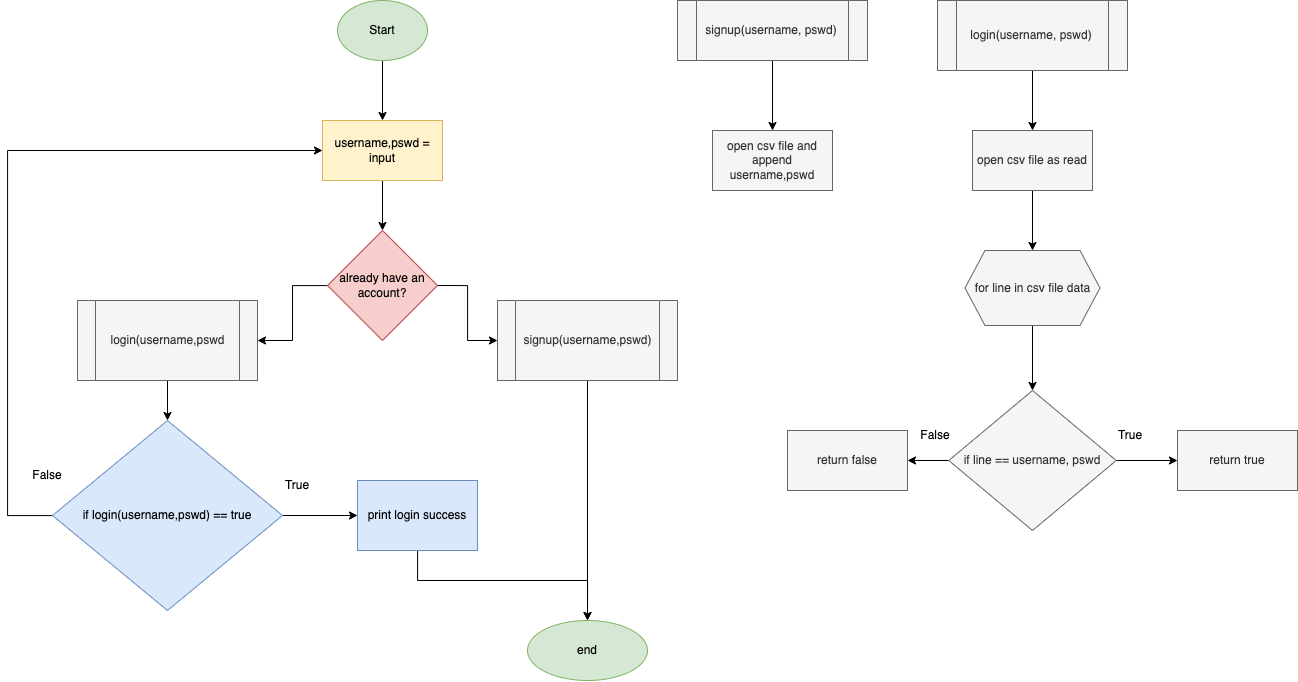

The diagram above was exported from draw.io. Its source (the exported page's mxGraphModel, read from the mxfile embedded in the PNG):
<mxGraphModel dx="1455" dy="994" grid="1" gridSize="10" guides="1" tooltips="1" connect="1" arrows="1" fold="1" page="1" pageScale="1" pageWidth="850" pageHeight="1100" math="0" shadow="0">
  <root>
    <mxCell id="0" />
    <mxCell id="1" parent="0" />
    <mxCell id="MZB0p8OkTOqAnnjjg5ri-3" value="" style="edgeStyle=orthogonalEdgeStyle;rounded=0;orthogonalLoop=1;jettySize=auto;html=1;" parent="1" source="MZB0p8OkTOqAnnjjg5ri-1" target="MZB0p8OkTOqAnnjjg5ri-2" edge="1">
      <mxGeometry relative="1" as="geometry" />
    </mxCell>
    <mxCell id="MZB0p8OkTOqAnnjjg5ri-1" value="Start" style="ellipse;whiteSpace=wrap;html=1;fillColor=#d5e8d4;strokeColor=#82b366;" parent="1" vertex="1">
      <mxGeometry x="360" width="90" height="60" as="geometry" />
    </mxCell>
    <mxCell id="Z7V1xGueUrYpbR93JyQz-1" style="edgeStyle=orthogonalEdgeStyle;rounded=0;orthogonalLoop=1;jettySize=auto;html=1;exitX=0.5;exitY=1;exitDx=0;exitDy=0;" edge="1" parent="1" source="MZB0p8OkTOqAnnjjg5ri-2" target="YNL1F6d3lneldeWQS3Rt-3">
      <mxGeometry relative="1" as="geometry" />
    </mxCell>
    <mxCell id="MZB0p8OkTOqAnnjjg5ri-2" value="username,pswd = input" style="whiteSpace=wrap;html=1;fillColor=#fff2cc;strokeColor=#d6b656;" parent="1" vertex="1">
      <mxGeometry x="345" y="120" width="120" height="60" as="geometry" />
    </mxCell>
    <mxCell id="YNL1F6d3lneldeWQS3Rt-4" style="edgeStyle=orthogonalEdgeStyle;rounded=0;orthogonalLoop=1;jettySize=auto;html=1;exitX=1;exitY=0.5;exitDx=0;exitDy=0;" parent="1" source="YNL1F6d3lneldeWQS3Rt-3" edge="1" target="Z7V1xGueUrYpbR93JyQz-5">
      <mxGeometry relative="1" as="geometry">
        <mxPoint x="580" y="350" as="targetPoint" />
      </mxGeometry>
    </mxCell>
    <mxCell id="Z7V1xGueUrYpbR93JyQz-7" value="" style="edgeStyle=orthogonalEdgeStyle;rounded=0;orthogonalLoop=1;jettySize=auto;html=1;" edge="1" parent="1" source="YNL1F6d3lneldeWQS3Rt-3" target="Z7V1xGueUrYpbR93JyQz-6">
      <mxGeometry relative="1" as="geometry" />
    </mxCell>
    <mxCell id="YNL1F6d3lneldeWQS3Rt-3" value="already have an account?" style="rhombus;whiteSpace=wrap;html=1;fillColor=#f8cecc;strokeColor=#b85450;" parent="1" vertex="1">
      <mxGeometry x="350" y="230" width="110" height="110" as="geometry" />
    </mxCell>
    <mxCell id="Z7V1xGueUrYpbR93JyQz-31" style="edgeStyle=orthogonalEdgeStyle;rounded=0;orthogonalLoop=1;jettySize=auto;html=1;exitX=0.5;exitY=1;exitDx=0;exitDy=0;entryX=0.5;entryY=0;entryDx=0;entryDy=0;" edge="1" parent="1" source="Z7V1xGueUrYpbR93JyQz-5" target="Z7V1xGueUrYpbR93JyQz-8">
      <mxGeometry relative="1" as="geometry" />
    </mxCell>
    <mxCell id="Z7V1xGueUrYpbR93JyQz-5" value="signup(username,pswd)" style="shape=process;whiteSpace=wrap;html=1;backgroundOutline=1;fillColor=#f5f5f5;fontColor=#333333;strokeColor=#666666;" vertex="1" parent="1">
      <mxGeometry x="520" y="300" width="180" height="80" as="geometry" />
    </mxCell>
    <mxCell id="Z7V1xGueUrYpbR93JyQz-30" style="edgeStyle=orthogonalEdgeStyle;rounded=0;orthogonalLoop=1;jettySize=auto;html=1;exitX=0.5;exitY=1;exitDx=0;exitDy=0;entryX=0.5;entryY=0;entryDx=0;entryDy=0;" edge="1" parent="1" source="Z7V1xGueUrYpbR93JyQz-6" target="Z7V1xGueUrYpbR93JyQz-29">
      <mxGeometry relative="1" as="geometry" />
    </mxCell>
    <mxCell id="Z7V1xGueUrYpbR93JyQz-6" value="login(username,pswd" style="shape=process;whiteSpace=wrap;html=1;backgroundOutline=1;fillColor=#f5f5f5;strokeColor=#666666;fontColor=#333333;" vertex="1" parent="1">
      <mxGeometry x="100" y="300" width="180" height="80" as="geometry" />
    </mxCell>
    <mxCell id="Z7V1xGueUrYpbR93JyQz-8" value="end" style="ellipse;whiteSpace=wrap;html=1;fillColor=#d5e8d4;strokeColor=#82b366;" vertex="1" parent="1">
      <mxGeometry x="550" y="620" width="120" height="60" as="geometry" />
    </mxCell>
    <mxCell id="Z7V1xGueUrYpbR93JyQz-13" value="" style="edgeStyle=orthogonalEdgeStyle;rounded=0;orthogonalLoop=1;jettySize=auto;html=1;" edge="1" parent="1" source="Z7V1xGueUrYpbR93JyQz-11" target="Z7V1xGueUrYpbR93JyQz-12">
      <mxGeometry relative="1" as="geometry" />
    </mxCell>
    <mxCell id="Z7V1xGueUrYpbR93JyQz-11" value="signup(username, pswd)" style="shape=process;whiteSpace=wrap;html=1;backgroundOutline=1;fillColor=#f5f5f5;fontColor=#333333;strokeColor=#666666;" vertex="1" parent="1">
      <mxGeometry x="700" width="190" height="60" as="geometry" />
    </mxCell>
    <mxCell id="Z7V1xGueUrYpbR93JyQz-12" value="open csv file and append username,pswd" style="whiteSpace=wrap;html=1;fillColor=#f5f5f5;strokeColor=#666666;fontColor=#333333;" vertex="1" parent="1">
      <mxGeometry x="735" y="130" width="120" height="60" as="geometry" />
    </mxCell>
    <mxCell id="Z7V1xGueUrYpbR93JyQz-16" value="" style="edgeStyle=orthogonalEdgeStyle;rounded=0;orthogonalLoop=1;jettySize=auto;html=1;" edge="1" parent="1" source="Z7V1xGueUrYpbR93JyQz-14" target="Z7V1xGueUrYpbR93JyQz-15">
      <mxGeometry relative="1" as="geometry" />
    </mxCell>
    <mxCell id="Z7V1xGueUrYpbR93JyQz-14" value="login(username, pswd)" style="shape=process;whiteSpace=wrap;html=1;backgroundOutline=1;fillColor=#f5f5f5;fontColor=#333333;strokeColor=#666666;" vertex="1" parent="1">
      <mxGeometry x="960" width="190" height="70" as="geometry" />
    </mxCell>
    <mxCell id="Z7V1xGueUrYpbR93JyQz-19" value="" style="edgeStyle=orthogonalEdgeStyle;rounded=0;orthogonalLoop=1;jettySize=auto;html=1;" edge="1" parent="1" source="Z7V1xGueUrYpbR93JyQz-15">
      <mxGeometry relative="1" as="geometry">
        <mxPoint x="1055" y="250" as="targetPoint" />
      </mxGeometry>
    </mxCell>
    <mxCell id="Z7V1xGueUrYpbR93JyQz-15" value="open csv file as read" style="whiteSpace=wrap;html=1;fillColor=#f5f5f5;strokeColor=#666666;fontColor=#333333;" vertex="1" parent="1">
      <mxGeometry x="995" y="130" width="120" height="60" as="geometry" />
    </mxCell>
    <mxCell id="Z7V1xGueUrYpbR93JyQz-24" value="" style="edgeStyle=orthogonalEdgeStyle;rounded=0;orthogonalLoop=1;jettySize=auto;html=1;" edge="1" parent="1" source="Z7V1xGueUrYpbR93JyQz-20" target="Z7V1xGueUrYpbR93JyQz-23">
      <mxGeometry relative="1" as="geometry" />
    </mxCell>
    <mxCell id="Z7V1xGueUrYpbR93JyQz-20" value="for line in csv file data" style="shape=hexagon;perimeter=hexagonPerimeter2;whiteSpace=wrap;html=1;fixedSize=1;fillColor=#f5f5f5;fontColor=#333333;strokeColor=#666666;" vertex="1" parent="1">
      <mxGeometry x="987.5" y="250" width="135" height="75" as="geometry" />
    </mxCell>
    <mxCell id="Z7V1xGueUrYpbR93JyQz-26" value="" style="edgeStyle=orthogonalEdgeStyle;rounded=0;orthogonalLoop=1;jettySize=auto;html=1;" edge="1" parent="1" source="Z7V1xGueUrYpbR93JyQz-23" target="Z7V1xGueUrYpbR93JyQz-25">
      <mxGeometry relative="1" as="geometry" />
    </mxCell>
    <mxCell id="Z7V1xGueUrYpbR93JyQz-28" value="" style="edgeStyle=orthogonalEdgeStyle;rounded=0;orthogonalLoop=1;jettySize=auto;html=1;" edge="1" parent="1" source="Z7V1xGueUrYpbR93JyQz-23" target="Z7V1xGueUrYpbR93JyQz-27">
      <mxGeometry relative="1" as="geometry" />
    </mxCell>
    <mxCell id="Z7V1xGueUrYpbR93JyQz-23" value="if line == username, pswd" style="rhombus;whiteSpace=wrap;html=1;fillColor=#f5f5f5;strokeColor=#666666;fontColor=#333333;" vertex="1" parent="1">
      <mxGeometry x="971.25" y="390" width="167.5" height="140" as="geometry" />
    </mxCell>
    <mxCell id="Z7V1xGueUrYpbR93JyQz-25" value="return true" style="whiteSpace=wrap;html=1;fillColor=#f5f5f5;strokeColor=#666666;fontColor=#333333;" vertex="1" parent="1">
      <mxGeometry x="1200" y="430" width="120" height="60" as="geometry" />
    </mxCell>
    <mxCell id="Z7V1xGueUrYpbR93JyQz-27" value="return false" style="whiteSpace=wrap;html=1;fillColor=#f5f5f5;strokeColor=#666666;fontColor=#333333;" vertex="1" parent="1">
      <mxGeometry x="810" y="430" width="120" height="60" as="geometry" />
    </mxCell>
    <mxCell id="Z7V1xGueUrYpbR93JyQz-34" value="" style="edgeStyle=orthogonalEdgeStyle;rounded=0;orthogonalLoop=1;jettySize=auto;html=1;" edge="1" parent="1" source="Z7V1xGueUrYpbR93JyQz-29" target="Z7V1xGueUrYpbR93JyQz-33">
      <mxGeometry relative="1" as="geometry" />
    </mxCell>
    <mxCell id="Z7V1xGueUrYpbR93JyQz-35" style="edgeStyle=orthogonalEdgeStyle;rounded=0;orthogonalLoop=1;jettySize=auto;html=1;entryX=0;entryY=0.5;entryDx=0;entryDy=0;" edge="1" parent="1" source="Z7V1xGueUrYpbR93JyQz-29" target="MZB0p8OkTOqAnnjjg5ri-2">
      <mxGeometry relative="1" as="geometry">
        <mxPoint x="20" y="160" as="targetPoint" />
        <Array as="points">
          <mxPoint x="30" y="515" />
          <mxPoint x="30" y="150" />
        </Array>
      </mxGeometry>
    </mxCell>
    <mxCell id="Z7V1xGueUrYpbR93JyQz-29" value="if login(username,pswd) == true" style="rhombus;whiteSpace=wrap;html=1;fillColor=#dae8fc;strokeColor=#6c8ebf;" vertex="1" parent="1">
      <mxGeometry x="75" y="420" width="230" height="190" as="geometry" />
    </mxCell>
    <mxCell id="Z7V1xGueUrYpbR93JyQz-36" style="edgeStyle=orthogonalEdgeStyle;rounded=0;orthogonalLoop=1;jettySize=auto;html=1;entryX=0.5;entryY=0;entryDx=0;entryDy=0;" edge="1" parent="1" source="Z7V1xGueUrYpbR93JyQz-33" target="Z7V1xGueUrYpbR93JyQz-8">
      <mxGeometry relative="1" as="geometry">
        <Array as="points">
          <mxPoint x="440" y="580" />
          <mxPoint x="610" y="580" />
        </Array>
      </mxGeometry>
    </mxCell>
    <mxCell id="Z7V1xGueUrYpbR93JyQz-33" value="print login success" style="whiteSpace=wrap;html=1;fillColor=#dae8fc;strokeColor=#6c8ebf;" vertex="1" parent="1">
      <mxGeometry x="380" y="480" width="120" height="70" as="geometry" />
    </mxCell>
    <mxCell id="Z7V1xGueUrYpbR93JyQz-37" value="True" style="text;html=1;strokeColor=none;fillColor=none;align=center;verticalAlign=middle;whiteSpace=wrap;rounded=0;" vertex="1" parent="1">
      <mxGeometry x="1122.5" y="420" width="60" height="30" as="geometry" />
    </mxCell>
    <mxCell id="Z7V1xGueUrYpbR93JyQz-38" value="False" style="text;html=1;strokeColor=none;fillColor=none;align=center;verticalAlign=middle;whiteSpace=wrap;rounded=0;" vertex="1" parent="1">
      <mxGeometry x="927.5" y="420" width="60" height="30" as="geometry" />
    </mxCell>
    <mxCell id="Z7V1xGueUrYpbR93JyQz-39" value="True" style="text;html=1;strokeColor=none;fillColor=none;align=center;verticalAlign=middle;whiteSpace=wrap;rounded=0;" vertex="1" parent="1">
      <mxGeometry x="290" y="470" width="60" height="30" as="geometry" />
    </mxCell>
    <mxCell id="Z7V1xGueUrYpbR93JyQz-40" value="False" style="text;html=1;strokeColor=none;fillColor=none;align=center;verticalAlign=middle;whiteSpace=wrap;rounded=0;" vertex="1" parent="1">
      <mxGeometry x="40" y="460" width="60" height="30" as="geometry" />
    </mxCell>
  </root>
</mxGraphModel>